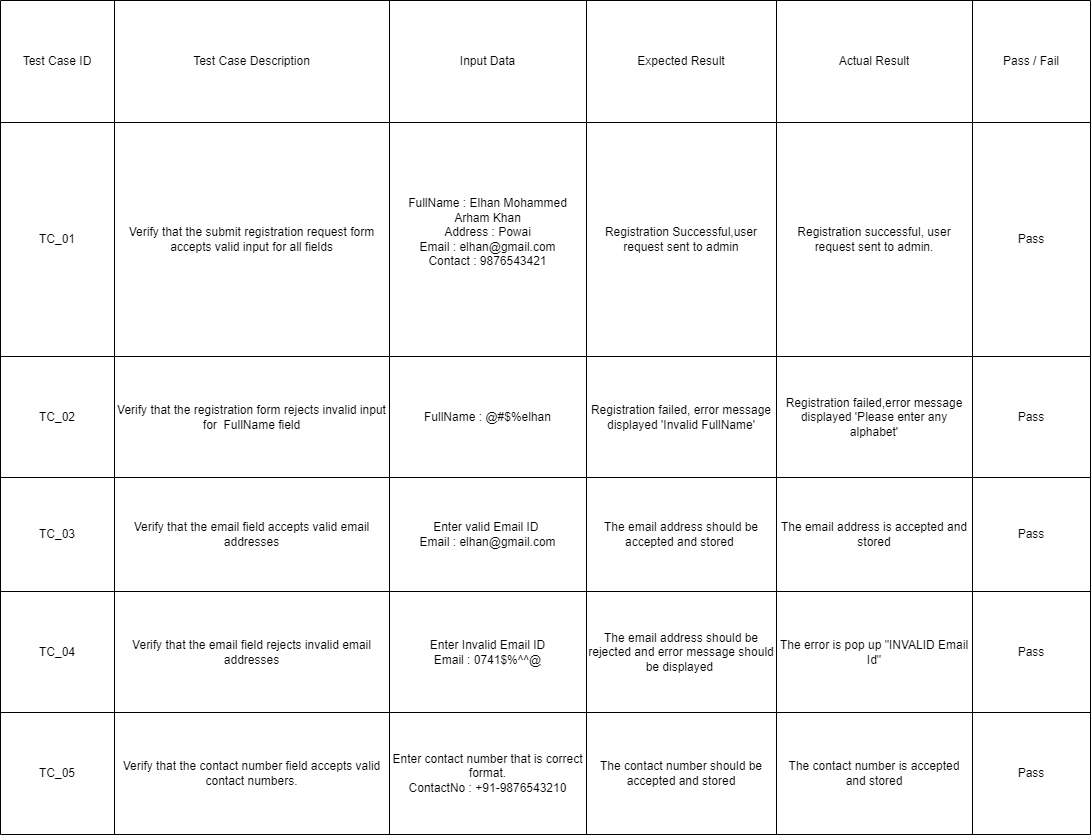

The diagram above was exported from draw.io. Its source (the exported page's mxGraphModel, read from the mxfile embedded in the PNG):
<mxGraphModel dx="1707" dy="1603" grid="1" gridSize="10" guides="1" tooltips="1" connect="1" arrows="1" fold="1" page="1" pageScale="1" pageWidth="827" pageHeight="1169" math="0" shadow="0">
  <root>
    <mxCell id="0" />
    <mxCell id="1" parent="0" />
    <mxCell id="7Lvik8ZfRiNw_pJH1zPy-107" value="" style="shape=table;startSize=0;container=1;collapsible=0;childLayout=tableLayout;" parent="1" vertex="1">
      <mxGeometry x="-374" y="-1058" width="1090" height="834" as="geometry" />
    </mxCell>
    <mxCell id="7Lvik8ZfRiNw_pJH1zPy-108" value="" style="shape=tableRow;horizontal=0;startSize=0;swimlaneHead=0;swimlaneBody=0;strokeColor=inherit;top=0;left=0;bottom=0;right=0;collapsible=0;dropTarget=0;fillColor=none;points=[[0,0.5],[1,0.5]];portConstraint=eastwest;" parent="7Lvik8ZfRiNw_pJH1zPy-107" vertex="1">
      <mxGeometry width="1090" height="122" as="geometry" />
    </mxCell>
    <mxCell id="7Lvik8ZfRiNw_pJH1zPy-109" value="Test Case ID" style="shape=partialRectangle;html=1;whiteSpace=wrap;connectable=0;strokeColor=inherit;overflow=hidden;fillColor=none;top=0;left=0;bottom=0;right=0;pointerEvents=1;" parent="7Lvik8ZfRiNw_pJH1zPy-108" vertex="1">
      <mxGeometry width="114" height="122" as="geometry">
        <mxRectangle width="114" height="122" as="alternateBounds" />
      </mxGeometry>
    </mxCell>
    <mxCell id="7Lvik8ZfRiNw_pJH1zPy-110" value="Test Case Description" style="shape=partialRectangle;html=1;whiteSpace=wrap;connectable=0;strokeColor=inherit;overflow=hidden;fillColor=none;top=0;left=0;bottom=0;right=0;pointerEvents=1;" parent="7Lvik8ZfRiNw_pJH1zPy-108" vertex="1">
      <mxGeometry x="114" width="275" height="122" as="geometry">
        <mxRectangle width="275" height="122" as="alternateBounds" />
      </mxGeometry>
    </mxCell>
    <mxCell id="7Lvik8ZfRiNw_pJH1zPy-111" value="Input Data" style="shape=partialRectangle;html=1;whiteSpace=wrap;connectable=0;strokeColor=inherit;overflow=hidden;fillColor=none;top=0;left=0;bottom=0;right=0;pointerEvents=1;" parent="7Lvik8ZfRiNw_pJH1zPy-108" vertex="1">
      <mxGeometry x="389" width="197" height="122" as="geometry">
        <mxRectangle width="197" height="122" as="alternateBounds" />
      </mxGeometry>
    </mxCell>
    <mxCell id="7Lvik8ZfRiNw_pJH1zPy-112" value="Expected Result" style="shape=partialRectangle;html=1;whiteSpace=wrap;connectable=0;strokeColor=inherit;overflow=hidden;fillColor=none;top=0;left=0;bottom=0;right=0;pointerEvents=1;" parent="7Lvik8ZfRiNw_pJH1zPy-108" vertex="1">
      <mxGeometry x="586" width="190" height="122" as="geometry">
        <mxRectangle width="190" height="122" as="alternateBounds" />
      </mxGeometry>
    </mxCell>
    <mxCell id="7Lvik8ZfRiNw_pJH1zPy-113" value="Actual Result" style="shape=partialRectangle;html=1;whiteSpace=wrap;connectable=0;strokeColor=inherit;overflow=hidden;fillColor=none;top=0;left=0;bottom=0;right=0;pointerEvents=1;" parent="7Lvik8ZfRiNw_pJH1zPy-108" vertex="1">
      <mxGeometry x="776" width="196" height="122" as="geometry">
        <mxRectangle width="196" height="122" as="alternateBounds" />
      </mxGeometry>
    </mxCell>
    <mxCell id="7Lvik8ZfRiNw_pJH1zPy-114" value="Pass / Fail" style="shape=partialRectangle;html=1;whiteSpace=wrap;connectable=0;strokeColor=inherit;overflow=hidden;fillColor=none;top=0;left=0;bottom=0;right=0;pointerEvents=1;" parent="7Lvik8ZfRiNw_pJH1zPy-108" vertex="1">
      <mxGeometry x="972" width="118" height="122" as="geometry">
        <mxRectangle width="118" height="122" as="alternateBounds" />
      </mxGeometry>
    </mxCell>
    <mxCell id="7Lvik8ZfRiNw_pJH1zPy-115" value="" style="shape=tableRow;horizontal=0;startSize=0;swimlaneHead=0;swimlaneBody=0;strokeColor=inherit;top=0;left=0;bottom=0;right=0;collapsible=0;dropTarget=0;fillColor=none;points=[[0,0.5],[1,0.5]];portConstraint=eastwest;" parent="7Lvik8ZfRiNw_pJH1zPy-107" vertex="1">
      <mxGeometry y="122" width="1090" height="234" as="geometry" />
    </mxCell>
    <mxCell id="7Lvik8ZfRiNw_pJH1zPy-116" value="TC_01" style="shape=partialRectangle;html=1;whiteSpace=wrap;connectable=0;strokeColor=inherit;overflow=hidden;fillColor=none;top=0;left=0;bottom=0;right=0;pointerEvents=1;" parent="7Lvik8ZfRiNw_pJH1zPy-115" vertex="1">
      <mxGeometry width="114" height="234" as="geometry">
        <mxRectangle width="114" height="234" as="alternateBounds" />
      </mxGeometry>
    </mxCell>
    <mxCell id="7Lvik8ZfRiNw_pJH1zPy-117" value="Verify that the submit registration request form accepts valid input for all fields" style="shape=partialRectangle;html=1;whiteSpace=wrap;connectable=0;strokeColor=inherit;overflow=hidden;fillColor=none;top=0;left=0;bottom=0;right=0;pointerEvents=1;" parent="7Lvik8ZfRiNw_pJH1zPy-115" vertex="1">
      <mxGeometry x="114" width="275" height="234" as="geometry">
        <mxRectangle width="275" height="234" as="alternateBounds" />
      </mxGeometry>
    </mxCell>
    <mxCell id="7Lvik8ZfRiNw_pJH1zPy-118" value="FullName : Elhan Mohammed Arham Khan&lt;div&gt;Address : Powai&lt;/div&gt;&lt;div&gt;Email : elhan@gmail.com&lt;/div&gt;&lt;div&gt;Contact : 9876543421&lt;/div&gt;&lt;div&gt;&lt;br&gt;&lt;/div&gt;" style="shape=partialRectangle;html=1;whiteSpace=wrap;connectable=0;strokeColor=inherit;overflow=hidden;fillColor=none;top=0;left=0;bottom=0;right=0;pointerEvents=1;" parent="7Lvik8ZfRiNw_pJH1zPy-115" vertex="1">
      <mxGeometry x="389" width="197" height="234" as="geometry">
        <mxRectangle width="197" height="234" as="alternateBounds" />
      </mxGeometry>
    </mxCell>
    <mxCell id="7Lvik8ZfRiNw_pJH1zPy-119" value="Registration Successful,user request sent to admin" style="shape=partialRectangle;html=1;whiteSpace=wrap;connectable=0;strokeColor=inherit;overflow=hidden;fillColor=none;top=0;left=0;bottom=0;right=0;pointerEvents=1;" parent="7Lvik8ZfRiNw_pJH1zPy-115" vertex="1">
      <mxGeometry x="586" width="190" height="234" as="geometry">
        <mxRectangle width="190" height="234" as="alternateBounds" />
      </mxGeometry>
    </mxCell>
    <mxCell id="7Lvik8ZfRiNw_pJH1zPy-120" value="Registration successful, user request sent to admin." style="shape=partialRectangle;html=1;whiteSpace=wrap;connectable=0;strokeColor=inherit;overflow=hidden;fillColor=none;top=0;left=0;bottom=0;right=0;pointerEvents=1;" parent="7Lvik8ZfRiNw_pJH1zPy-115" vertex="1">
      <mxGeometry x="776" width="196" height="234" as="geometry">
        <mxRectangle width="196" height="234" as="alternateBounds" />
      </mxGeometry>
    </mxCell>
    <mxCell id="7Lvik8ZfRiNw_pJH1zPy-121" value="Pass" style="shape=partialRectangle;html=1;whiteSpace=wrap;connectable=0;strokeColor=inherit;overflow=hidden;fillColor=none;top=0;left=0;bottom=0;right=0;pointerEvents=1;" parent="7Lvik8ZfRiNw_pJH1zPy-115" vertex="1">
      <mxGeometry x="972" width="118" height="234" as="geometry">
        <mxRectangle width="118" height="234" as="alternateBounds" />
      </mxGeometry>
    </mxCell>
    <mxCell id="7Lvik8ZfRiNw_pJH1zPy-122" value="" style="shape=tableRow;horizontal=0;startSize=0;swimlaneHead=0;swimlaneBody=0;strokeColor=inherit;top=0;left=0;bottom=0;right=0;collapsible=0;dropTarget=0;fillColor=none;points=[[0,0.5],[1,0.5]];portConstraint=eastwest;" parent="7Lvik8ZfRiNw_pJH1zPy-107" vertex="1">
      <mxGeometry y="356" width="1090" height="121" as="geometry" />
    </mxCell>
    <mxCell id="7Lvik8ZfRiNw_pJH1zPy-123" value="TC_02" style="shape=partialRectangle;html=1;whiteSpace=wrap;connectable=0;strokeColor=inherit;overflow=hidden;fillColor=none;top=0;left=0;bottom=0;right=0;pointerEvents=1;" parent="7Lvik8ZfRiNw_pJH1zPy-122" vertex="1">
      <mxGeometry width="114" height="121" as="geometry">
        <mxRectangle width="114" height="121" as="alternateBounds" />
      </mxGeometry>
    </mxCell>
    <mxCell id="7Lvik8ZfRiNw_pJH1zPy-124" value="Verify that the registration form rejects invalid input for&amp;nbsp; FullName field" style="shape=partialRectangle;html=1;whiteSpace=wrap;connectable=0;strokeColor=inherit;overflow=hidden;fillColor=none;top=0;left=0;bottom=0;right=0;pointerEvents=1;" parent="7Lvik8ZfRiNw_pJH1zPy-122" vertex="1">
      <mxGeometry x="114" width="275" height="121" as="geometry">
        <mxRectangle width="275" height="121" as="alternateBounds" />
      </mxGeometry>
    </mxCell>
    <mxCell id="7Lvik8ZfRiNw_pJH1zPy-125" value="FullName : @#$%elhan" style="shape=partialRectangle;html=1;whiteSpace=wrap;connectable=0;strokeColor=inherit;overflow=hidden;fillColor=none;top=0;left=0;bottom=0;right=0;pointerEvents=1;" parent="7Lvik8ZfRiNw_pJH1zPy-122" vertex="1">
      <mxGeometry x="389" width="197" height="121" as="geometry">
        <mxRectangle width="197" height="121" as="alternateBounds" />
      </mxGeometry>
    </mxCell>
    <mxCell id="7Lvik8ZfRiNw_pJH1zPy-126" value="Registration failed, error message displayed 'Invalid FullName'" style="shape=partialRectangle;html=1;whiteSpace=wrap;connectable=0;strokeColor=inherit;overflow=hidden;fillColor=none;top=0;left=0;bottom=0;right=0;pointerEvents=1;" parent="7Lvik8ZfRiNw_pJH1zPy-122" vertex="1">
      <mxGeometry x="586" width="190" height="121" as="geometry">
        <mxRectangle width="190" height="121" as="alternateBounds" />
      </mxGeometry>
    </mxCell>
    <mxCell id="7Lvik8ZfRiNw_pJH1zPy-127" value="Registration failed,error message displayed 'Please enter any alphabet'" style="shape=partialRectangle;html=1;whiteSpace=wrap;connectable=0;strokeColor=inherit;overflow=hidden;fillColor=none;top=0;left=0;bottom=0;right=0;pointerEvents=1;" parent="7Lvik8ZfRiNw_pJH1zPy-122" vertex="1">
      <mxGeometry x="776" width="196" height="121" as="geometry">
        <mxRectangle width="196" height="121" as="alternateBounds" />
      </mxGeometry>
    </mxCell>
    <mxCell id="7Lvik8ZfRiNw_pJH1zPy-128" value="Pass" style="shape=partialRectangle;html=1;whiteSpace=wrap;connectable=0;strokeColor=inherit;overflow=hidden;fillColor=none;top=0;left=0;bottom=0;right=0;pointerEvents=1;" parent="7Lvik8ZfRiNw_pJH1zPy-122" vertex="1">
      <mxGeometry x="972" width="118" height="121" as="geometry">
        <mxRectangle width="118" height="121" as="alternateBounds" />
      </mxGeometry>
    </mxCell>
    <mxCell id="7Lvik8ZfRiNw_pJH1zPy-129" value="" style="shape=tableRow;horizontal=0;startSize=0;swimlaneHead=0;swimlaneBody=0;strokeColor=inherit;top=0;left=0;bottom=0;right=0;collapsible=0;dropTarget=0;fillColor=none;points=[[0,0.5],[1,0.5]];portConstraint=eastwest;" parent="7Lvik8ZfRiNw_pJH1zPy-107" vertex="1">
      <mxGeometry y="477" width="1090" height="114" as="geometry" />
    </mxCell>
    <mxCell id="7Lvik8ZfRiNw_pJH1zPy-130" value="TC_03" style="shape=partialRectangle;html=1;whiteSpace=wrap;connectable=0;strokeColor=inherit;overflow=hidden;fillColor=none;top=0;left=0;bottom=0;right=0;pointerEvents=1;" parent="7Lvik8ZfRiNw_pJH1zPy-129" vertex="1">
      <mxGeometry width="114" height="114" as="geometry">
        <mxRectangle width="114" height="114" as="alternateBounds" />
      </mxGeometry>
    </mxCell>
    <mxCell id="7Lvik8ZfRiNw_pJH1zPy-131" value="Verify that the email field accepts valid email addresses" style="shape=partialRectangle;html=1;whiteSpace=wrap;connectable=0;strokeColor=inherit;overflow=hidden;fillColor=none;top=0;left=0;bottom=0;right=0;pointerEvents=1;" parent="7Lvik8ZfRiNw_pJH1zPy-129" vertex="1">
      <mxGeometry x="114" width="275" height="114" as="geometry">
        <mxRectangle width="275" height="114" as="alternateBounds" />
      </mxGeometry>
    </mxCell>
    <mxCell id="7Lvik8ZfRiNw_pJH1zPy-132" value="Enter valid Email ID&amp;nbsp;&lt;div&gt;Email : elhan@gmail.com&lt;/div&gt;" style="shape=partialRectangle;html=1;whiteSpace=wrap;connectable=0;strokeColor=inherit;overflow=hidden;fillColor=none;top=0;left=0;bottom=0;right=0;pointerEvents=1;" parent="7Lvik8ZfRiNw_pJH1zPy-129" vertex="1">
      <mxGeometry x="389" width="197" height="114" as="geometry">
        <mxRectangle width="197" height="114" as="alternateBounds" />
      </mxGeometry>
    </mxCell>
    <mxCell id="7Lvik8ZfRiNw_pJH1zPy-133" value="The email address should be accepted and stored&amp;nbsp;" style="shape=partialRectangle;html=1;whiteSpace=wrap;connectable=0;strokeColor=inherit;overflow=hidden;fillColor=none;top=0;left=0;bottom=0;right=0;pointerEvents=1;" parent="7Lvik8ZfRiNw_pJH1zPy-129" vertex="1">
      <mxGeometry x="586" width="190" height="114" as="geometry">
        <mxRectangle width="190" height="114" as="alternateBounds" />
      </mxGeometry>
    </mxCell>
    <mxCell id="7Lvik8ZfRiNw_pJH1zPy-134" value="The email address is accepted and stored" style="shape=partialRectangle;html=1;whiteSpace=wrap;connectable=0;strokeColor=inherit;overflow=hidden;fillColor=none;top=0;left=0;bottom=0;right=0;pointerEvents=1;" parent="7Lvik8ZfRiNw_pJH1zPy-129" vertex="1">
      <mxGeometry x="776" width="196" height="114" as="geometry">
        <mxRectangle width="196" height="114" as="alternateBounds" />
      </mxGeometry>
    </mxCell>
    <mxCell id="7Lvik8ZfRiNw_pJH1zPy-135" value="Pass" style="shape=partialRectangle;html=1;whiteSpace=wrap;connectable=0;strokeColor=inherit;overflow=hidden;fillColor=none;top=0;left=0;bottom=0;right=0;pointerEvents=1;" parent="7Lvik8ZfRiNw_pJH1zPy-129" vertex="1">
      <mxGeometry x="972" width="118" height="114" as="geometry">
        <mxRectangle width="118" height="114" as="alternateBounds" />
      </mxGeometry>
    </mxCell>
    <mxCell id="7Lvik8ZfRiNw_pJH1zPy-136" value="" style="shape=tableRow;horizontal=0;startSize=0;swimlaneHead=0;swimlaneBody=0;strokeColor=inherit;top=0;left=0;bottom=0;right=0;collapsible=0;dropTarget=0;fillColor=none;points=[[0,0.5],[1,0.5]];portConstraint=eastwest;" parent="7Lvik8ZfRiNw_pJH1zPy-107" vertex="1">
      <mxGeometry y="591" width="1090" height="121" as="geometry" />
    </mxCell>
    <mxCell id="7Lvik8ZfRiNw_pJH1zPy-137" value="TC_04" style="shape=partialRectangle;html=1;whiteSpace=wrap;connectable=0;strokeColor=inherit;overflow=hidden;fillColor=none;top=0;left=0;bottom=0;right=0;pointerEvents=1;" parent="7Lvik8ZfRiNw_pJH1zPy-136" vertex="1">
      <mxGeometry width="114" height="121" as="geometry">
        <mxRectangle width="114" height="121" as="alternateBounds" />
      </mxGeometry>
    </mxCell>
    <mxCell id="7Lvik8ZfRiNw_pJH1zPy-138" value="Verify that the email field rejects invalid email addresses" style="shape=partialRectangle;html=1;whiteSpace=wrap;connectable=0;strokeColor=inherit;overflow=hidden;fillColor=none;top=0;left=0;bottom=0;right=0;pointerEvents=1;" parent="7Lvik8ZfRiNw_pJH1zPy-136" vertex="1">
      <mxGeometry x="114" width="275" height="121" as="geometry">
        <mxRectangle width="275" height="121" as="alternateBounds" />
      </mxGeometry>
    </mxCell>
    <mxCell id="7Lvik8ZfRiNw_pJH1zPy-139" value="Enter Invalid Email ID&lt;div&gt;Email : 0741$%^^@&lt;/div&gt;" style="shape=partialRectangle;html=1;whiteSpace=wrap;connectable=0;strokeColor=inherit;overflow=hidden;fillColor=none;top=0;left=0;bottom=0;right=0;pointerEvents=1;" parent="7Lvik8ZfRiNw_pJH1zPy-136" vertex="1">
      <mxGeometry x="389" width="197" height="121" as="geometry">
        <mxRectangle width="197" height="121" as="alternateBounds" />
      </mxGeometry>
    </mxCell>
    <mxCell id="7Lvik8ZfRiNw_pJH1zPy-140" value="The email address should be rejected and error message should be displayed&amp;nbsp;" style="shape=partialRectangle;html=1;whiteSpace=wrap;connectable=0;strokeColor=inherit;overflow=hidden;fillColor=none;top=0;left=0;bottom=0;right=0;pointerEvents=1;" parent="7Lvik8ZfRiNw_pJH1zPy-136" vertex="1">
      <mxGeometry x="586" width="190" height="121" as="geometry">
        <mxRectangle width="190" height="121" as="alternateBounds" />
      </mxGeometry>
    </mxCell>
    <mxCell id="7Lvik8ZfRiNw_pJH1zPy-141" value="The error is pop up &quot;INVALID Email Id&quot;" style="shape=partialRectangle;html=1;whiteSpace=wrap;connectable=0;strokeColor=inherit;overflow=hidden;fillColor=none;top=0;left=0;bottom=0;right=0;pointerEvents=1;" parent="7Lvik8ZfRiNw_pJH1zPy-136" vertex="1">
      <mxGeometry x="776" width="196" height="121" as="geometry">
        <mxRectangle width="196" height="121" as="alternateBounds" />
      </mxGeometry>
    </mxCell>
    <mxCell id="7Lvik8ZfRiNw_pJH1zPy-142" value="Pass" style="shape=partialRectangle;html=1;whiteSpace=wrap;connectable=0;strokeColor=inherit;overflow=hidden;fillColor=none;top=0;left=0;bottom=0;right=0;pointerEvents=1;" parent="7Lvik8ZfRiNw_pJH1zPy-136" vertex="1">
      <mxGeometry x="972" width="118" height="121" as="geometry">
        <mxRectangle width="118" height="121" as="alternateBounds" />
      </mxGeometry>
    </mxCell>
    <mxCell id="7Lvik8ZfRiNw_pJH1zPy-143" value="" style="shape=tableRow;horizontal=0;startSize=0;swimlaneHead=0;swimlaneBody=0;strokeColor=inherit;top=0;left=0;bottom=0;right=0;collapsible=0;dropTarget=0;fillColor=none;points=[[0,0.5],[1,0.5]];portConstraint=eastwest;" parent="7Lvik8ZfRiNw_pJH1zPy-107" vertex="1">
      <mxGeometry y="712" width="1090" height="122" as="geometry" />
    </mxCell>
    <mxCell id="7Lvik8ZfRiNw_pJH1zPy-144" value="TC_05" style="shape=partialRectangle;html=1;whiteSpace=wrap;connectable=0;strokeColor=inherit;overflow=hidden;fillColor=none;top=0;left=0;bottom=0;right=0;pointerEvents=1;" parent="7Lvik8ZfRiNw_pJH1zPy-143" vertex="1">
      <mxGeometry width="114" height="122" as="geometry">
        <mxRectangle width="114" height="122" as="alternateBounds" />
      </mxGeometry>
    </mxCell>
    <mxCell id="7Lvik8ZfRiNw_pJH1zPy-145" value="Verify that the contact number field accepts valid contact numbers." style="shape=partialRectangle;html=1;whiteSpace=wrap;connectable=0;strokeColor=inherit;overflow=hidden;fillColor=none;top=0;left=0;bottom=0;right=0;pointerEvents=1;" parent="7Lvik8ZfRiNw_pJH1zPy-143" vertex="1">
      <mxGeometry x="114" width="275" height="122" as="geometry">
        <mxRectangle width="275" height="122" as="alternateBounds" />
      </mxGeometry>
    </mxCell>
    <mxCell id="7Lvik8ZfRiNw_pJH1zPy-146" value="Enter contact number that is correct format.&lt;div&gt;ContactNo : +91-9876543210&lt;/div&gt;" style="shape=partialRectangle;html=1;whiteSpace=wrap;connectable=0;strokeColor=inherit;overflow=hidden;fillColor=none;top=0;left=0;bottom=0;right=0;pointerEvents=1;" parent="7Lvik8ZfRiNw_pJH1zPy-143" vertex="1">
      <mxGeometry x="389" width="197" height="122" as="geometry">
        <mxRectangle width="197" height="122" as="alternateBounds" />
      </mxGeometry>
    </mxCell>
    <mxCell id="7Lvik8ZfRiNw_pJH1zPy-147" value="The contact number should be accepted and stored" style="shape=partialRectangle;html=1;whiteSpace=wrap;connectable=0;strokeColor=inherit;overflow=hidden;fillColor=none;top=0;left=0;bottom=0;right=0;pointerEvents=1;" parent="7Lvik8ZfRiNw_pJH1zPy-143" vertex="1">
      <mxGeometry x="586" width="190" height="122" as="geometry">
        <mxRectangle width="190" height="122" as="alternateBounds" />
      </mxGeometry>
    </mxCell>
    <mxCell id="7Lvik8ZfRiNw_pJH1zPy-148" value="The contact number is accepted and stored" style="shape=partialRectangle;html=1;whiteSpace=wrap;connectable=0;strokeColor=inherit;overflow=hidden;fillColor=none;top=0;left=0;bottom=0;right=0;pointerEvents=1;" parent="7Lvik8ZfRiNw_pJH1zPy-143" vertex="1">
      <mxGeometry x="776" width="196" height="122" as="geometry">
        <mxRectangle width="196" height="122" as="alternateBounds" />
      </mxGeometry>
    </mxCell>
    <mxCell id="7Lvik8ZfRiNw_pJH1zPy-149" value="Pass" style="shape=partialRectangle;html=1;whiteSpace=wrap;connectable=0;strokeColor=inherit;overflow=hidden;fillColor=none;top=0;left=0;bottom=0;right=0;pointerEvents=1;" parent="7Lvik8ZfRiNw_pJH1zPy-143" vertex="1">
      <mxGeometry x="972" width="118" height="122" as="geometry">
        <mxRectangle width="118" height="122" as="alternateBounds" />
      </mxGeometry>
    </mxCell>
  </root>
</mxGraphModel>